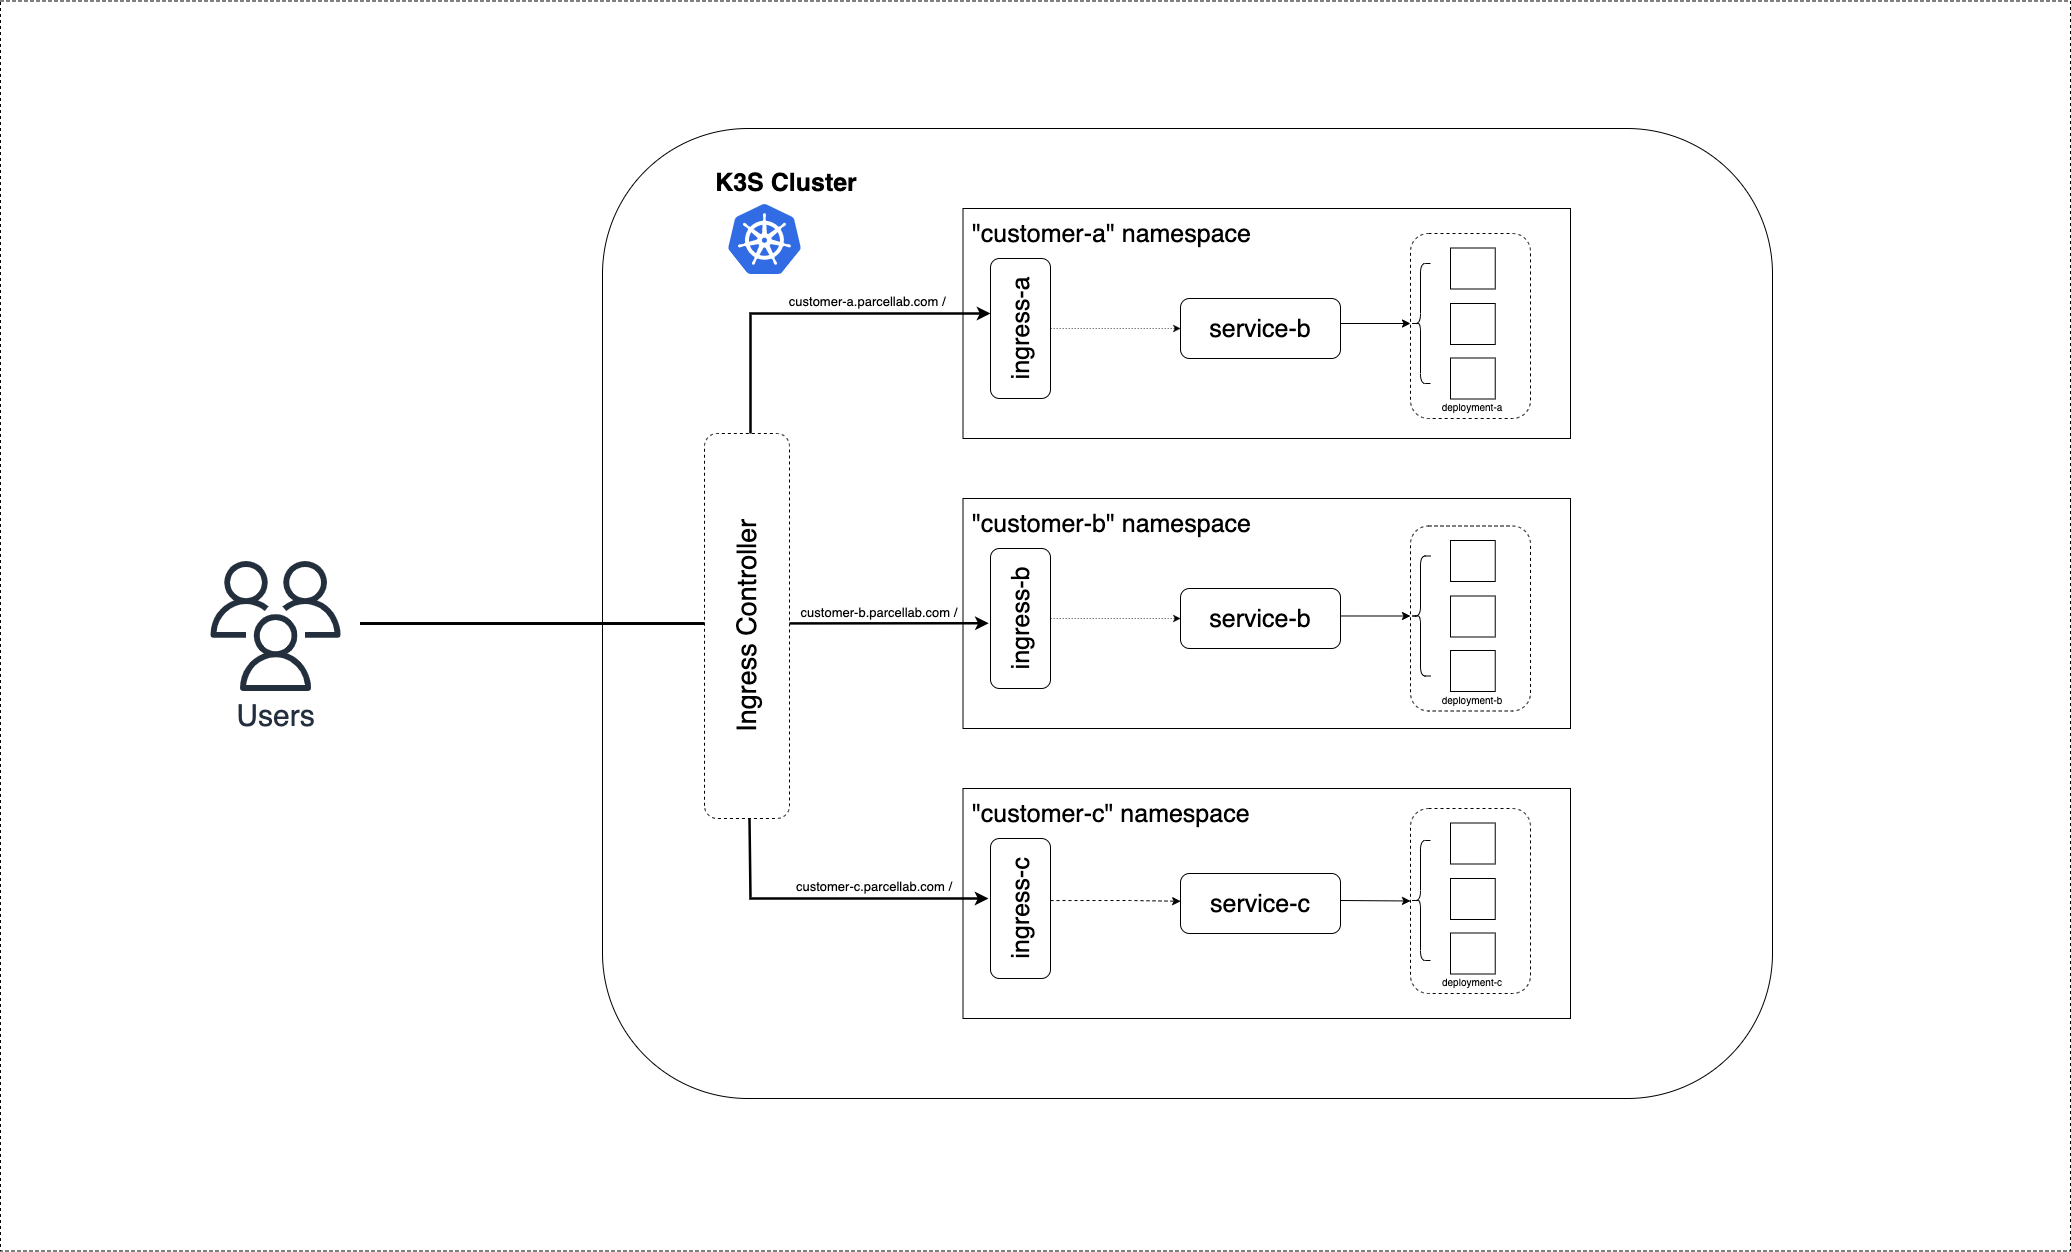

The diagram above was exported from draw.io. Its source (the exported page's mxGraphModel, read from the mxfile embedded in the PNG):
<mxGraphModel dx="4115" dy="1783" grid="1" gridSize="10" guides="1" tooltips="1" connect="1" arrows="1" fold="1" page="1" pageScale="1" pageWidth="850" pageHeight="1100" math="0" shadow="0">
  <root>
    <mxCell id="0" />
    <mxCell id="1" parent="0" />
    <mxCell id="20GvlleD9B8-Q6MMe0Uy-110" value="" style="rounded=0;whiteSpace=wrap;html=1;dashed=1;fontSize=13;" vertex="1" parent="1">
      <mxGeometry x="-600" y="292.5" width="2070" height="1250" as="geometry" />
    </mxCell>
    <mxCell id="20GvlleD9B8-Q6MMe0Uy-2" value="" style="rounded=1;whiteSpace=wrap;html=1;" vertex="1" parent="1">
      <mxGeometry x="2" y="420" width="1170" height="970" as="geometry" />
    </mxCell>
    <mxCell id="20GvlleD9B8-Q6MMe0Uy-3" value="" style="sketch=0;aspect=fixed;html=1;points=[];align=center;image;fontSize=12;image=img/lib/mscae/Kubernetes.svg;" vertex="1" parent="1">
      <mxGeometry x="128" y="496" width="72.92" height="70" as="geometry" />
    </mxCell>
    <mxCell id="20GvlleD9B8-Q6MMe0Uy-4" value="&lt;b&gt;&lt;font style=&quot;font-size: 25px;&quot;&gt;K3S Cluster&lt;/font&gt;&lt;/b&gt;" style="text;html=1;strokeColor=none;fillColor=none;align=center;verticalAlign=middle;whiteSpace=wrap;rounded=0;fontSize=13;" vertex="1" parent="1">
      <mxGeometry x="106" y="459" width="160" height="30" as="geometry" />
    </mxCell>
    <mxCell id="20GvlleD9B8-Q6MMe0Uy-6" value="" style="rounded=0;whiteSpace=wrap;html=1;fontSize=25;" vertex="1" parent="1">
      <mxGeometry x="362.5" y="500" width="607.5" height="230" as="geometry" />
    </mxCell>
    <mxCell id="20GvlleD9B8-Q6MMe0Uy-9" value="&quot;customer-a&quot; namespace" style="text;html=1;strokeColor=none;fillColor=none;align=left;verticalAlign=middle;whiteSpace=wrap;rounded=0;fontSize=25;" vertex="1" parent="1">
      <mxGeometry x="370" y="510" width="300" height="30" as="geometry" />
    </mxCell>
    <mxCell id="20GvlleD9B8-Q6MMe0Uy-106" style="edgeStyle=orthogonalEdgeStyle;rounded=0;orthogonalLoop=1;jettySize=auto;html=1;entryX=0;entryY=0.5;entryDx=0;entryDy=0;dashed=1;strokeWidth=0.5;fontSize=27;" edge="1" parent="1" source="20GvlleD9B8-Q6MMe0Uy-13" target="20GvlleD9B8-Q6MMe0Uy-101">
      <mxGeometry relative="1" as="geometry" />
    </mxCell>
    <mxCell id="20GvlleD9B8-Q6MMe0Uy-13" value="" style="rounded=1;whiteSpace=wrap;html=1;fontSize=25;" vertex="1" parent="1">
      <mxGeometry x="390" y="550" width="60" height="140" as="geometry" />
    </mxCell>
    <mxCell id="20GvlleD9B8-Q6MMe0Uy-57" style="edgeStyle=orthogonalEdgeStyle;rounded=0;orthogonalLoop=1;jettySize=auto;html=1;exitX=1;exitY=0.5;exitDx=0;exitDy=0;strokeWidth=1;fontSize=25;" edge="1" parent="1">
      <mxGeometry relative="1" as="geometry">
        <mxPoint x="690" y="615" as="sourcePoint" />
        <mxPoint x="810" y="615" as="targetPoint" />
        <Array as="points">
          <mxPoint x="810" y="615" />
        </Array>
      </mxGeometry>
    </mxCell>
    <mxCell id="20GvlleD9B8-Q6MMe0Uy-16" value="ingress-a" style="text;html=1;strokeColor=none;fillColor=none;align=center;verticalAlign=middle;whiteSpace=wrap;rounded=0;fontSize=25;rotation=-90;" vertex="1" parent="1">
      <mxGeometry x="350" y="605" width="140" height="30" as="geometry" />
    </mxCell>
    <mxCell id="20GvlleD9B8-Q6MMe0Uy-17" value="" style="rounded=0;whiteSpace=wrap;html=1;fontSize=25;" vertex="1" parent="1">
      <mxGeometry x="362.5" y="790" width="607.5" height="230" as="geometry" />
    </mxCell>
    <mxCell id="20GvlleD9B8-Q6MMe0Uy-18" value="&quot;customer-b&quot; namespace" style="text;html=1;strokeColor=none;fillColor=none;align=left;verticalAlign=middle;whiteSpace=wrap;rounded=0;fontSize=25;" vertex="1" parent="1">
      <mxGeometry x="370" y="800" width="300" height="30" as="geometry" />
    </mxCell>
    <mxCell id="20GvlleD9B8-Q6MMe0Uy-100" style="edgeStyle=orthogonalEdgeStyle;rounded=0;orthogonalLoop=1;jettySize=auto;html=1;entryX=0;entryY=0.5;entryDx=0;entryDy=0;dashed=1;strokeWidth=0.5;fontSize=27;" edge="1" parent="1" source="20GvlleD9B8-Q6MMe0Uy-19" target="20GvlleD9B8-Q6MMe0Uy-98">
      <mxGeometry relative="1" as="geometry" />
    </mxCell>
    <mxCell id="20GvlleD9B8-Q6MMe0Uy-19" value="" style="rounded=1;whiteSpace=wrap;html=1;fontSize=25;" vertex="1" parent="1">
      <mxGeometry x="390" y="840" width="60" height="140" as="geometry" />
    </mxCell>
    <mxCell id="20GvlleD9B8-Q6MMe0Uy-22" value="ingress-b" style="text;html=1;strokeColor=none;fillColor=none;align=center;verticalAlign=middle;whiteSpace=wrap;rounded=0;fontSize=25;rotation=-90;" vertex="1" parent="1">
      <mxGeometry x="350" y="895" width="140" height="30" as="geometry" />
    </mxCell>
    <mxCell id="20GvlleD9B8-Q6MMe0Uy-23" value="" style="rounded=0;whiteSpace=wrap;html=1;fontSize=25;" vertex="1" parent="1">
      <mxGeometry x="362.5" y="1080" width="607.5" height="230" as="geometry" />
    </mxCell>
    <mxCell id="20GvlleD9B8-Q6MMe0Uy-24" value="&quot;customer-c&quot; namespace" style="text;html=1;strokeColor=none;fillColor=none;align=left;verticalAlign=middle;whiteSpace=wrap;rounded=0;fontSize=25;" vertex="1" parent="1">
      <mxGeometry x="370" y="1090" width="300" height="30" as="geometry" />
    </mxCell>
    <mxCell id="20GvlleD9B8-Q6MMe0Uy-25" value="" style="rounded=1;whiteSpace=wrap;html=1;fontSize=25;" vertex="1" parent="1">
      <mxGeometry x="390" y="1130" width="60" height="140" as="geometry" />
    </mxCell>
    <mxCell id="20GvlleD9B8-Q6MMe0Uy-26" value="service-c" style="rounded=1;whiteSpace=wrap;html=1;fontSize=25;" vertex="1" parent="1">
      <mxGeometry x="580" y="1165" width="160" height="60" as="geometry" />
    </mxCell>
    <mxCell id="20GvlleD9B8-Q6MMe0Uy-28" value="ingress-c" style="text;html=1;strokeColor=none;fillColor=none;align=center;verticalAlign=middle;whiteSpace=wrap;rounded=0;fontSize=25;rotation=-90;" vertex="1" parent="1">
      <mxGeometry x="350" y="1185" width="140" height="30" as="geometry" />
    </mxCell>
    <mxCell id="20GvlleD9B8-Q6MMe0Uy-45" style="edgeStyle=orthogonalEdgeStyle;rounded=0;orthogonalLoop=1;jettySize=auto;html=1;fontSize=25;fontStyle=0;strokeWidth=2.5;" edge="1" parent="1">
      <mxGeometry relative="1" as="geometry">
        <mxPoint x="-240.15999999999985" y="915.0000000000002" as="sourcePoint" />
        <mxPoint x="390" y="605" as="targetPoint" />
        <Array as="points">
          <mxPoint x="150" y="915" />
          <mxPoint x="150" y="605" />
          <mxPoint x="390" y="605" />
        </Array>
      </mxGeometry>
    </mxCell>
    <mxCell id="20GvlleD9B8-Q6MMe0Uy-46" style="edgeStyle=orthogonalEdgeStyle;rounded=0;orthogonalLoop=1;jettySize=auto;html=1;entryX=-0.029;entryY=0.534;entryDx=0;entryDy=0;entryPerimeter=0;fontSize=25;fontStyle=0;strokeWidth=2.5;" edge="1" parent="1" target="20GvlleD9B8-Q6MMe0Uy-19">
      <mxGeometry relative="1" as="geometry">
        <mxPoint x="-240.16000093370258" y="915.0100000000002" as="sourcePoint" />
        <mxPoint x="360.07000000000016" y="915.0100000000002" as="targetPoint" />
      </mxGeometry>
    </mxCell>
    <mxCell id="20GvlleD9B8-Q6MMe0Uy-47" style="edgeStyle=orthogonalEdgeStyle;rounded=0;orthogonalLoop=1;jettySize=auto;html=1;fontSize=25;fontStyle=0;strokeWidth=2.5;startArrow=none;" edge="1" parent="1" source="20GvlleD9B8-Q6MMe0Uy-93">
      <mxGeometry relative="1" as="geometry">
        <mxPoint x="-240.39647080890677" y="914.969696969697" as="sourcePoint" />
        <mxPoint x="388" y="1190" as="targetPoint" />
        <Array as="points">
          <mxPoint x="150" y="1190" />
          <mxPoint x="388" y="1190" />
        </Array>
      </mxGeometry>
    </mxCell>
    <mxCell id="20GvlleD9B8-Q6MMe0Uy-69" value="" style="group" vertex="1" connectable="0" parent="1">
      <mxGeometry x="810" y="525" width="120" height="185" as="geometry" />
    </mxCell>
    <mxCell id="20GvlleD9B8-Q6MMe0Uy-29" value="" style="rounded=0;whiteSpace=wrap;html=1;fontSize=25;" vertex="1" parent="20GvlleD9B8-Q6MMe0Uy-69">
      <mxGeometry x="40" y="14.5" width="44.73" height="41" as="geometry" />
    </mxCell>
    <mxCell id="20GvlleD9B8-Q6MMe0Uy-50" value="" style="rounded=0;whiteSpace=wrap;html=1;fontSize=25;" vertex="1" parent="20GvlleD9B8-Q6MMe0Uy-69">
      <mxGeometry x="40" y="70" width="44.73" height="41" as="geometry" />
    </mxCell>
    <mxCell id="20GvlleD9B8-Q6MMe0Uy-52" value="" style="rounded=0;whiteSpace=wrap;html=1;fontSize=25;" vertex="1" parent="20GvlleD9B8-Q6MMe0Uy-69">
      <mxGeometry x="40" y="124.5" width="44.73" height="41" as="geometry" />
    </mxCell>
    <mxCell id="20GvlleD9B8-Q6MMe0Uy-53" value="" style="rounded=1;whiteSpace=wrap;html=1;fontSize=25;fillColor=none;dashed=1;" vertex="1" parent="20GvlleD9B8-Q6MMe0Uy-69">
      <mxGeometry width="120" height="185" as="geometry" />
    </mxCell>
    <mxCell id="20GvlleD9B8-Q6MMe0Uy-65" value="&lt;font style=&quot;font-size: 10px;&quot;&gt;deployment-a&lt;/font&gt;" style="text;html=1;strokeColor=none;fillColor=none;align=center;verticalAlign=middle;whiteSpace=wrap;rounded=0;fontSize=12;" vertex="1" parent="20GvlleD9B8-Q6MMe0Uy-69">
      <mxGeometry x="12.360000000000014" y="169" width="100" height="10.5" as="geometry" />
    </mxCell>
    <mxCell id="20GvlleD9B8-Q6MMe0Uy-68" value="" style="shape=curlyBracket;whiteSpace=wrap;html=1;rounded=1;labelPosition=left;verticalLabelPosition=middle;align=right;verticalAlign=middle;fontSize=10;" vertex="1" parent="20GvlleD9B8-Q6MMe0Uy-69">
      <mxGeometry y="30" width="20" height="120" as="geometry" />
    </mxCell>
    <mxCell id="20GvlleD9B8-Q6MMe0Uy-84" style="edgeStyle=orthogonalEdgeStyle;rounded=0;orthogonalLoop=1;jettySize=auto;html=1;exitX=1;exitY=0.5;exitDx=0;exitDy=0;strokeWidth=1;fontSize=25;" edge="1" parent="1">
      <mxGeometry relative="1" as="geometry">
        <mxPoint x="689.95" y="907.4700000000003" as="sourcePoint" />
        <mxPoint x="809.95" y="907.4700000000003" as="targetPoint" />
        <Array as="points">
          <mxPoint x="809.95" y="907.47" />
        </Array>
      </mxGeometry>
    </mxCell>
    <mxCell id="20GvlleD9B8-Q6MMe0Uy-85" style="edgeStyle=orthogonalEdgeStyle;rounded=0;orthogonalLoop=1;jettySize=auto;html=1;strokeWidth=1;fontSize=25;" edge="1" parent="1">
      <mxGeometry relative="1" as="geometry">
        <mxPoint x="740" y="1192" as="sourcePoint" />
        <mxPoint x="809.9999999999998" y="1192.4700000000003" as="targetPoint" />
        <Array as="points">
          <mxPoint x="810" y="1192.47" />
        </Array>
      </mxGeometry>
    </mxCell>
    <mxCell id="20GvlleD9B8-Q6MMe0Uy-71" value="" style="rounded=0;whiteSpace=wrap;html=1;fontSize=25;" vertex="1" parent="1">
      <mxGeometry x="850" y="832" width="44.73" height="41" as="geometry" />
    </mxCell>
    <mxCell id="20GvlleD9B8-Q6MMe0Uy-72" value="" style="rounded=0;whiteSpace=wrap;html=1;fontSize=25;" vertex="1" parent="1">
      <mxGeometry x="850" y="887.5" width="44.73" height="41" as="geometry" />
    </mxCell>
    <mxCell id="20GvlleD9B8-Q6MMe0Uy-73" value="" style="rounded=0;whiteSpace=wrap;html=1;fontSize=25;" vertex="1" parent="1">
      <mxGeometry x="850" y="942" width="44.73" height="41" as="geometry" />
    </mxCell>
    <mxCell id="20GvlleD9B8-Q6MMe0Uy-74" value="" style="rounded=1;whiteSpace=wrap;html=1;fontSize=25;fillColor=none;dashed=1;" vertex="1" parent="1">
      <mxGeometry x="810" y="817.5" width="120" height="185" as="geometry" />
    </mxCell>
    <mxCell id="20GvlleD9B8-Q6MMe0Uy-75" value="&lt;font style=&quot;font-size: 10px;&quot;&gt;deployment-b&lt;/font&gt;" style="text;html=1;strokeColor=none;fillColor=none;align=center;verticalAlign=middle;whiteSpace=wrap;rounded=0;fontSize=12;" vertex="1" parent="1">
      <mxGeometry x="822.36" y="986.5" width="100" height="10.5" as="geometry" />
    </mxCell>
    <mxCell id="20GvlleD9B8-Q6MMe0Uy-76" value="" style="shape=curlyBracket;whiteSpace=wrap;html=1;rounded=1;labelPosition=left;verticalLabelPosition=middle;align=right;verticalAlign=middle;fontSize=10;" vertex="1" parent="1">
      <mxGeometry x="810" y="847.5" width="20" height="120" as="geometry" />
    </mxCell>
    <mxCell id="20GvlleD9B8-Q6MMe0Uy-78" value="" style="rounded=0;whiteSpace=wrap;html=1;fontSize=25;" vertex="1" parent="1">
      <mxGeometry x="850" y="1114.5" width="44.73" height="41" as="geometry" />
    </mxCell>
    <mxCell id="20GvlleD9B8-Q6MMe0Uy-79" value="" style="rounded=0;whiteSpace=wrap;html=1;fontSize=25;" vertex="1" parent="1">
      <mxGeometry x="850" y="1170" width="44.73" height="41" as="geometry" />
    </mxCell>
    <mxCell id="20GvlleD9B8-Q6MMe0Uy-80" value="" style="rounded=0;whiteSpace=wrap;html=1;fontSize=25;" vertex="1" parent="1">
      <mxGeometry x="850" y="1224.5" width="44.73" height="41" as="geometry" />
    </mxCell>
    <mxCell id="20GvlleD9B8-Q6MMe0Uy-81" value="" style="rounded=1;whiteSpace=wrap;html=1;fontSize=25;fillColor=none;dashed=1;" vertex="1" parent="1">
      <mxGeometry x="810" y="1100" width="120" height="185" as="geometry" />
    </mxCell>
    <mxCell id="20GvlleD9B8-Q6MMe0Uy-82" value="&lt;font style=&quot;font-size: 10px;&quot;&gt;deployment-c&lt;/font&gt;" style="text;html=1;strokeColor=none;fillColor=none;align=center;verticalAlign=middle;whiteSpace=wrap;rounded=0;fontSize=12;" vertex="1" parent="1">
      <mxGeometry x="822.36" y="1269" width="100" height="10.5" as="geometry" />
    </mxCell>
    <mxCell id="20GvlleD9B8-Q6MMe0Uy-83" value="" style="shape=curlyBracket;whiteSpace=wrap;html=1;rounded=1;labelPosition=left;verticalLabelPosition=middle;align=right;verticalAlign=middle;fontSize=10;" vertex="1" parent="1">
      <mxGeometry x="810" y="1132" width="20" height="120" as="geometry" />
    </mxCell>
    <mxCell id="20GvlleD9B8-Q6MMe0Uy-88" style="edgeStyle=orthogonalEdgeStyle;rounded=0;orthogonalLoop=1;jettySize=auto;html=1;exitX=1;exitY=0.5;exitDx=0;exitDy=0;dashed=1;strokeWidth=1;fontSize=25;entryX=0.001;entryY=0.463;entryDx=0;entryDy=0;entryPerimeter=0;" edge="1" parent="1" target="20GvlleD9B8-Q6MMe0Uy-26">
      <mxGeometry relative="1" as="geometry">
        <mxPoint x="450" y="1192.07" as="sourcePoint" />
        <mxPoint x="530" y="1192.07" as="targetPoint" />
        <Array as="points">
          <mxPoint x="530" y="1192" />
        </Array>
      </mxGeometry>
    </mxCell>
    <mxCell id="20GvlleD9B8-Q6MMe0Uy-97" value="" style="edgeStyle=orthogonalEdgeStyle;rounded=0;orthogonalLoop=1;jettySize=auto;html=1;entryX=0;entryY=0.5;entryDx=0;entryDy=0;fontSize=25;fontStyle=0;strokeWidth=2.5;endArrow=none;" edge="1" parent="1">
      <mxGeometry relative="1" as="geometry">
        <mxPoint x="-240" y="915" as="sourcePoint" />
        <mxPoint x="152.5" y="1105" as="targetPoint" />
        <Array as="points">
          <mxPoint x="-240" y="915" />
          <mxPoint x="153" y="915" />
        </Array>
      </mxGeometry>
    </mxCell>
    <mxCell id="20GvlleD9B8-Q6MMe0Uy-93" value="&lt;font style=&quot;font-size: 27px;&quot;&gt;Ingress Controller&lt;/font&gt;" style="rounded=1;whiteSpace=wrap;html=1;dashed=1;fontSize=10;rotation=-90;" vertex="1" parent="1">
      <mxGeometry x="-46" y="875" width="385" height="85" as="geometry" />
    </mxCell>
    <mxCell id="20GvlleD9B8-Q6MMe0Uy-98" value="service-b" style="rounded=1;whiteSpace=wrap;html=1;fontSize=25;" vertex="1" parent="1">
      <mxGeometry x="580" y="880" width="160" height="60" as="geometry" />
    </mxCell>
    <mxCell id="20GvlleD9B8-Q6MMe0Uy-101" value="service-b" style="rounded=1;whiteSpace=wrap;html=1;fontSize=25;" vertex="1" parent="1">
      <mxGeometry x="580" y="590" width="160" height="60" as="geometry" />
    </mxCell>
    <mxCell id="20GvlleD9B8-Q6MMe0Uy-107" value="&lt;font style=&quot;font-size: 13px;&quot;&gt;customer-c.parcellab.com /&lt;/font&gt;" style="text;html=1;strokeColor=none;fillColor=none;align=center;verticalAlign=middle;whiteSpace=wrap;rounded=0;dashed=1;fontSize=13;rotation=0;" vertex="1" parent="1">
      <mxGeometry x="189" y="1173" width="170" height="10" as="geometry" />
    </mxCell>
    <mxCell id="20GvlleD9B8-Q6MMe0Uy-108" value="&lt;font style=&quot;font-size: 13px;&quot;&gt;customer-b.parcellab.com /&lt;/font&gt;" style="text;html=1;strokeColor=none;fillColor=none;align=center;verticalAlign=middle;whiteSpace=wrap;rounded=0;dashed=1;fontSize=13;rotation=0;" vertex="1" parent="1">
      <mxGeometry x="199" y="899" width="160" height="10" as="geometry" />
    </mxCell>
    <mxCell id="20GvlleD9B8-Q6MMe0Uy-109" value="&lt;font style=&quot;font-size: 13px;&quot;&gt;customer-a.parcellab.com /&amp;nbsp;&lt;/font&gt;" style="text;html=1;strokeColor=none;fillColor=none;align=center;verticalAlign=middle;whiteSpace=wrap;rounded=0;dashed=1;fontSize=13;rotation=0;" vertex="1" parent="1">
      <mxGeometry x="180" y="588" width="178" height="10" as="geometry" />
    </mxCell>
    <mxCell id="20GvlleD9B8-Q6MMe0Uy-111" value="&lt;font style=&quot;font-size: 30px;&quot;&gt;Users&lt;/font&gt;" style="sketch=0;outlineConnect=0;fontColor=#232F3E;gradientColor=none;fillColor=#232F3D;strokeColor=none;dashed=0;verticalLabelPosition=bottom;verticalAlign=top;align=center;html=1;fontSize=12;fontStyle=0;aspect=fixed;pointerEvents=1;shape=mxgraph.aws4.users;" vertex="1" parent="1">
      <mxGeometry x="-390" y="852.5" width="130" height="130" as="geometry" />
    </mxCell>
  </root>
</mxGraphModel>